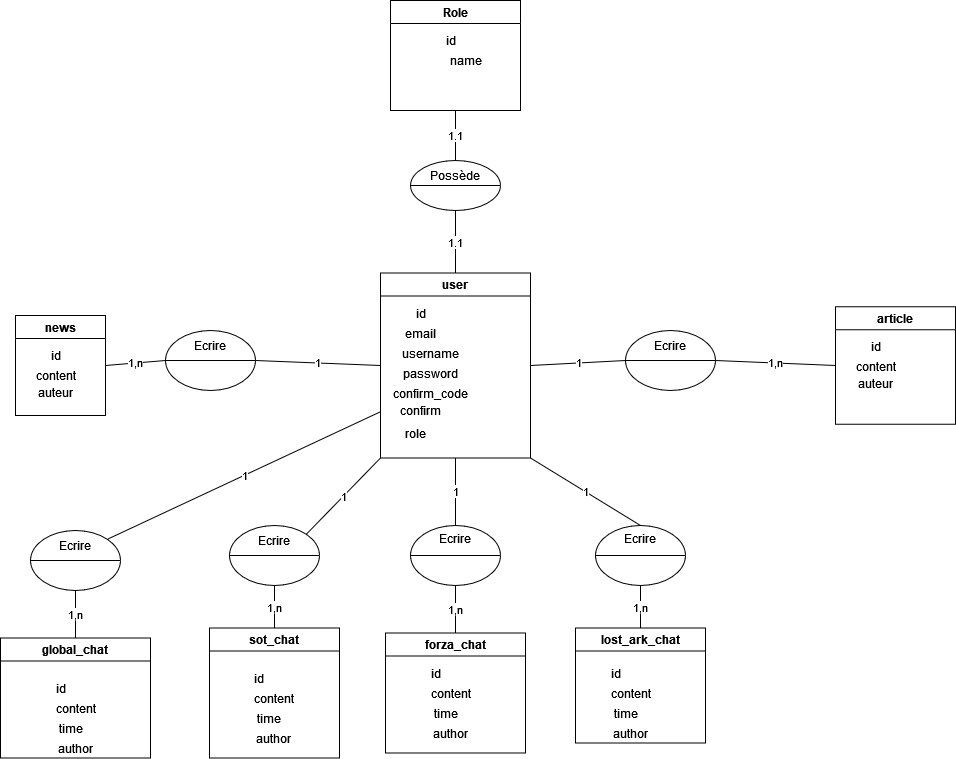

The diagram above was exported from draw.io. Its source (the exported page's mxGraphModel, read from the mxfile embedded in the PNG):
<mxGraphModel dx="1278" dy="544" grid="1" gridSize="10" guides="1" tooltips="1" connect="1" arrows="1" fold="1" page="1" pageScale="1" pageWidth="827" pageHeight="1169" math="0" shadow="0">
  <root>
    <mxCell id="0" />
    <mxCell id="1" parent="0" />
    <mxCell id="ST2ir32AO9UVwGrvUBdf-1" value="user" style="swimlane;" vertex="1" parent="1">
      <mxGeometry x="565" y="302.5" width="150" height="185" as="geometry" />
    </mxCell>
    <mxCell id="ST2ir32AO9UVwGrvUBdf-3" value="&lt;div&gt;email&lt;/div&gt;" style="text;html=1;align=center;verticalAlign=middle;resizable=0;points=[];autosize=1;strokeColor=none;fillColor=none;" vertex="1" parent="ST2ir32AO9UVwGrvUBdf-1">
      <mxGeometry x="20" y="50" width="40" height="20" as="geometry" />
    </mxCell>
    <mxCell id="ST2ir32AO9UVwGrvUBdf-5" value="password" style="text;html=1;align=center;verticalAlign=middle;resizable=0;points=[];autosize=1;strokeColor=none;fillColor=none;" vertex="1" parent="ST2ir32AO9UVwGrvUBdf-1">
      <mxGeometry x="15" y="90" width="70" height="20" as="geometry" />
    </mxCell>
    <mxCell id="ST2ir32AO9UVwGrvUBdf-6" value="confirm_code" style="text;html=1;align=center;verticalAlign=middle;resizable=0;points=[];autosize=1;strokeColor=none;fillColor=none;" vertex="1" parent="ST2ir32AO9UVwGrvUBdf-1">
      <mxGeometry x="5" y="110" width="90" height="20" as="geometry" />
    </mxCell>
    <mxCell id="ST2ir32AO9UVwGrvUBdf-4" value="username" style="text;html=1;align=center;verticalAlign=middle;resizable=0;points=[];autosize=1;strokeColor=none;fillColor=none;" vertex="1" parent="ST2ir32AO9UVwGrvUBdf-1">
      <mxGeometry x="15" y="70" width="70" height="20" as="geometry" />
    </mxCell>
    <mxCell id="ST2ir32AO9UVwGrvUBdf-2" value="id" style="text;html=1;align=center;verticalAlign=middle;resizable=0;points=[];autosize=1;strokeColor=none;fillColor=none;" vertex="1" parent="ST2ir32AO9UVwGrvUBdf-1">
      <mxGeometry x="30" y="30" width="20" height="20" as="geometry" />
    </mxCell>
    <mxCell id="ST2ir32AO9UVwGrvUBdf-10" value="&lt;div&gt;confirm&lt;/div&gt;&lt;div&gt;&lt;br&gt;&lt;/div&gt;" style="text;html=1;align=center;verticalAlign=middle;resizable=0;points=[];autosize=1;strokeColor=none;fillColor=none;" vertex="1" parent="ST2ir32AO9UVwGrvUBdf-1">
      <mxGeometry x="15" y="130" width="50" height="30" as="geometry" />
    </mxCell>
    <mxCell id="ST2ir32AO9UVwGrvUBdf-11" value="&lt;div&gt;role&lt;/div&gt;" style="text;html=1;align=center;verticalAlign=middle;resizable=0;points=[];autosize=1;strokeColor=none;fillColor=none;" vertex="1" parent="ST2ir32AO9UVwGrvUBdf-1">
      <mxGeometry x="20" y="150" width="30" height="20" as="geometry" />
    </mxCell>
    <mxCell id="ST2ir32AO9UVwGrvUBdf-24" value="article" style="swimlane;" vertex="1" parent="1">
      <mxGeometry x="1020" y="336.25" width="120" height="117.5" as="geometry" />
    </mxCell>
    <mxCell id="ST2ir32AO9UVwGrvUBdf-25" value="content" style="text;html=1;align=center;verticalAlign=middle;resizable=0;points=[];autosize=1;strokeColor=none;fillColor=none;" vertex="1" parent="ST2ir32AO9UVwGrvUBdf-24">
      <mxGeometry x="15" y="50" width="50" height="20" as="geometry" />
    </mxCell>
    <mxCell id="ST2ir32AO9UVwGrvUBdf-29" value="id" style="text;html=1;align=center;verticalAlign=middle;resizable=0;points=[];autosize=1;strokeColor=none;fillColor=none;" vertex="1" parent="ST2ir32AO9UVwGrvUBdf-24">
      <mxGeometry x="30" y="30" width="20" height="20" as="geometry" />
    </mxCell>
    <mxCell id="ST2ir32AO9UVwGrvUBdf-704" value="&lt;div&gt;auteur&lt;/div&gt;&lt;div&gt;&lt;br&gt;&lt;/div&gt;" style="text;html=1;align=center;verticalAlign=middle;resizable=0;points=[];autosize=1;strokeColor=none;fillColor=none;" vertex="1" parent="ST2ir32AO9UVwGrvUBdf-24">
      <mxGeometry x="15" y="70" width="50" height="30" as="geometry" />
    </mxCell>
    <mxCell id="ST2ir32AO9UVwGrvUBdf-705" value="news" style="swimlane;" vertex="1" parent="1">
      <mxGeometry x="200" y="345" width="90" height="100" as="geometry" />
    </mxCell>
    <mxCell id="ST2ir32AO9UVwGrvUBdf-706" value="content" style="text;html=1;align=center;verticalAlign=middle;resizable=0;points=[];autosize=1;strokeColor=none;fillColor=none;" vertex="1" parent="ST2ir32AO9UVwGrvUBdf-705">
      <mxGeometry x="15" y="50" width="50" height="20" as="geometry" />
    </mxCell>
    <mxCell id="ST2ir32AO9UVwGrvUBdf-708" value="id" style="text;html=1;align=center;verticalAlign=middle;resizable=0;points=[];autosize=1;strokeColor=none;fillColor=none;" vertex="1" parent="ST2ir32AO9UVwGrvUBdf-705">
      <mxGeometry x="30" y="30" width="20" height="20" as="geometry" />
    </mxCell>
    <mxCell id="ST2ir32AO9UVwGrvUBdf-709" value="&lt;div&gt;auteur&lt;/div&gt;&lt;div&gt;&lt;br&gt;&lt;/div&gt;" style="text;html=1;align=center;verticalAlign=middle;resizable=0;points=[];autosize=1;strokeColor=none;fillColor=none;" vertex="1" parent="ST2ir32AO9UVwGrvUBdf-705">
      <mxGeometry x="15" y="70" width="50" height="30" as="geometry" />
    </mxCell>
    <mxCell id="ST2ir32AO9UVwGrvUBdf-737" value="" style="ellipse;whiteSpace=wrap;html=1;" vertex="1" parent="1">
      <mxGeometry x="810" y="360" width="90" height="60" as="geometry" />
    </mxCell>
    <mxCell id="ST2ir32AO9UVwGrvUBdf-738" value="" style="endArrow=none;html=1;rounded=0;exitX=0;exitY=0.5;exitDx=0;exitDy=0;entryX=1;entryY=0.5;entryDx=0;entryDy=0;" edge="1" parent="1" source="ST2ir32AO9UVwGrvUBdf-737" target="ST2ir32AO9UVwGrvUBdf-737">
      <mxGeometry width="50" height="50" relative="1" as="geometry">
        <mxPoint x="820" y="420" as="sourcePoint" />
        <mxPoint x="870" y="370" as="targetPoint" />
      </mxGeometry>
    </mxCell>
    <mxCell id="ST2ir32AO9UVwGrvUBdf-739" value="Ecrire" style="text;html=1;strokeColor=none;fillColor=none;align=center;verticalAlign=middle;whiteSpace=wrap;rounded=0;" vertex="1" parent="1">
      <mxGeometry x="825" y="360" width="60" height="30" as="geometry" />
    </mxCell>
    <mxCell id="ST2ir32AO9UVwGrvUBdf-740" value="1" style="endArrow=none;html=1;rounded=0;exitX=1;exitY=0.5;exitDx=0;exitDy=0;entryX=0;entryY=0.5;entryDx=0;entryDy=0;" edge="1" parent="1" source="ST2ir32AO9UVwGrvUBdf-1" target="ST2ir32AO9UVwGrvUBdf-737">
      <mxGeometry width="50" height="50" relative="1" as="geometry">
        <mxPoint x="770" y="80" as="sourcePoint" />
        <mxPoint x="820" y="30" as="targetPoint" />
      </mxGeometry>
    </mxCell>
    <mxCell id="ST2ir32AO9UVwGrvUBdf-741" value="1,n" style="endArrow=none;html=1;rounded=0;exitX=1;exitY=0.5;exitDx=0;exitDy=0;entryX=0;entryY=0.5;entryDx=0;entryDy=0;" edge="1" parent="1" source="ST2ir32AO9UVwGrvUBdf-737" target="ST2ir32AO9UVwGrvUBdf-24">
      <mxGeometry width="50" height="50" relative="1" as="geometry">
        <mxPoint x="1000" y="450" as="sourcePoint" />
        <mxPoint x="1050" y="400" as="targetPoint" />
      </mxGeometry>
    </mxCell>
    <mxCell id="ST2ir32AO9UVwGrvUBdf-742" value="global_chat" style="swimlane;" vertex="1" parent="1">
      <mxGeometry x="185" y="667.5" width="150" height="120" as="geometry" />
    </mxCell>
    <mxCell id="ST2ir32AO9UVwGrvUBdf-748" value="time" style="text;html=1;align=center;verticalAlign=middle;resizable=0;points=[];autosize=1;strokeColor=none;fillColor=none;" vertex="1" parent="ST2ir32AO9UVwGrvUBdf-742">
      <mxGeometry x="50" y="80" width="40" height="20" as="geometry" />
    </mxCell>
    <mxCell id="ST2ir32AO9UVwGrvUBdf-749" value="&lt;div&gt;author&lt;/div&gt;" style="text;html=1;align=center;verticalAlign=middle;resizable=0;points=[];autosize=1;strokeColor=none;fillColor=none;" vertex="1" parent="ST2ir32AO9UVwGrvUBdf-742">
      <mxGeometry x="50" y="100" width="50" height="20" as="geometry" />
    </mxCell>
    <mxCell id="ST2ir32AO9UVwGrvUBdf-747" value="content" style="text;html=1;align=center;verticalAlign=middle;resizable=0;points=[];autosize=1;strokeColor=none;fillColor=none;" vertex="1" parent="ST2ir32AO9UVwGrvUBdf-742">
      <mxGeometry x="50" y="60" width="50" height="20" as="geometry" />
    </mxCell>
    <mxCell id="ST2ir32AO9UVwGrvUBdf-746" value="id" style="text;html=1;align=center;verticalAlign=middle;resizable=0;points=[];autosize=1;strokeColor=none;fillColor=none;" vertex="1" parent="ST2ir32AO9UVwGrvUBdf-742">
      <mxGeometry x="50" y="40" width="20" height="20" as="geometry" />
    </mxCell>
    <mxCell id="ST2ir32AO9UVwGrvUBdf-750" value="sot_chat" style="swimlane;" vertex="1" parent="1">
      <mxGeometry x="394" y="657.5" width="130" height="130" as="geometry" />
    </mxCell>
    <mxCell id="ST2ir32AO9UVwGrvUBdf-751" value="time" style="text;html=1;align=center;verticalAlign=middle;resizable=0;points=[];autosize=1;strokeColor=none;fillColor=none;" vertex="1" parent="ST2ir32AO9UVwGrvUBdf-750">
      <mxGeometry x="39" y="80" width="40" height="20" as="geometry" />
    </mxCell>
    <mxCell id="ST2ir32AO9UVwGrvUBdf-752" value="&lt;div&gt;author&lt;/div&gt;" style="text;html=1;align=center;verticalAlign=middle;resizable=0;points=[];autosize=1;strokeColor=none;fillColor=none;" vertex="1" parent="ST2ir32AO9UVwGrvUBdf-750">
      <mxGeometry x="39" y="100" width="50" height="20" as="geometry" />
    </mxCell>
    <mxCell id="ST2ir32AO9UVwGrvUBdf-753" value="content" style="text;html=1;align=center;verticalAlign=middle;resizable=0;points=[];autosize=1;strokeColor=none;fillColor=none;" vertex="1" parent="ST2ir32AO9UVwGrvUBdf-750">
      <mxGeometry x="39" y="60" width="50" height="20" as="geometry" />
    </mxCell>
    <mxCell id="ST2ir32AO9UVwGrvUBdf-754" value="id" style="text;html=1;align=center;verticalAlign=middle;resizable=0;points=[];autosize=1;strokeColor=none;fillColor=none;" vertex="1" parent="ST2ir32AO9UVwGrvUBdf-750">
      <mxGeometry x="39" y="40" width="20" height="20" as="geometry" />
    </mxCell>
    <mxCell id="ST2ir32AO9UVwGrvUBdf-755" value="forza_chat" style="swimlane;" vertex="1" parent="1">
      <mxGeometry x="570" y="662.5" width="140" height="120" as="geometry" />
    </mxCell>
    <mxCell id="ST2ir32AO9UVwGrvUBdf-756" value="time" style="text;html=1;align=center;verticalAlign=middle;resizable=0;points=[];autosize=1;strokeColor=none;fillColor=none;" vertex="1" parent="ST2ir32AO9UVwGrvUBdf-755">
      <mxGeometry x="40" y="70" width="40" height="20" as="geometry" />
    </mxCell>
    <mxCell id="ST2ir32AO9UVwGrvUBdf-757" value="&lt;div&gt;author&lt;/div&gt;" style="text;html=1;align=center;verticalAlign=middle;resizable=0;points=[];autosize=1;strokeColor=none;fillColor=none;" vertex="1" parent="ST2ir32AO9UVwGrvUBdf-755">
      <mxGeometry x="40" y="90" width="50" height="20" as="geometry" />
    </mxCell>
    <mxCell id="ST2ir32AO9UVwGrvUBdf-758" value="content" style="text;html=1;align=center;verticalAlign=middle;resizable=0;points=[];autosize=1;strokeColor=none;fillColor=none;" vertex="1" parent="ST2ir32AO9UVwGrvUBdf-755">
      <mxGeometry x="40" y="50" width="50" height="20" as="geometry" />
    </mxCell>
    <mxCell id="ST2ir32AO9UVwGrvUBdf-759" value="id" style="text;html=1;align=center;verticalAlign=middle;resizable=0;points=[];autosize=1;strokeColor=none;fillColor=none;" vertex="1" parent="ST2ir32AO9UVwGrvUBdf-755">
      <mxGeometry x="40" y="30" width="20" height="20" as="geometry" />
    </mxCell>
    <mxCell id="ST2ir32AO9UVwGrvUBdf-760" value="lost_ark_chat" style="swimlane;" vertex="1" parent="1">
      <mxGeometry x="760" y="657.5" width="130" height="115" as="geometry" />
    </mxCell>
    <mxCell id="ST2ir32AO9UVwGrvUBdf-761" value="time" style="text;html=1;align=center;verticalAlign=middle;resizable=0;points=[];autosize=1;strokeColor=none;fillColor=none;" vertex="1" parent="ST2ir32AO9UVwGrvUBdf-760">
      <mxGeometry x="30" y="75" width="40" height="20" as="geometry" />
    </mxCell>
    <mxCell id="ST2ir32AO9UVwGrvUBdf-762" value="&lt;div&gt;author&lt;/div&gt;" style="text;html=1;align=center;verticalAlign=middle;resizable=0;points=[];autosize=1;strokeColor=none;fillColor=none;" vertex="1" parent="ST2ir32AO9UVwGrvUBdf-760">
      <mxGeometry x="30" y="95" width="50" height="20" as="geometry" />
    </mxCell>
    <mxCell id="ST2ir32AO9UVwGrvUBdf-763" value="content" style="text;html=1;align=center;verticalAlign=middle;resizable=0;points=[];autosize=1;strokeColor=none;fillColor=none;" vertex="1" parent="ST2ir32AO9UVwGrvUBdf-760">
      <mxGeometry x="30" y="55" width="50" height="20" as="geometry" />
    </mxCell>
    <mxCell id="ST2ir32AO9UVwGrvUBdf-764" value="id" style="text;html=1;align=center;verticalAlign=middle;resizable=0;points=[];autosize=1;strokeColor=none;fillColor=none;" vertex="1" parent="ST2ir32AO9UVwGrvUBdf-760">
      <mxGeometry x="30" y="35" width="20" height="20" as="geometry" />
    </mxCell>
    <mxCell id="ST2ir32AO9UVwGrvUBdf-772" value="Role" style="swimlane;startSize=23;" vertex="1" parent="1">
      <mxGeometry x="575" y="30" width="130" height="110" as="geometry" />
    </mxCell>
    <mxCell id="ST2ir32AO9UVwGrvUBdf-773" value="&lt;div&gt;name&lt;/div&gt;" style="text;html=1;align=center;verticalAlign=middle;resizable=0;points=[];autosize=1;strokeColor=none;fillColor=none;" vertex="1" parent="ST2ir32AO9UVwGrvUBdf-772">
      <mxGeometry x="50" y="50" width="50" height="20" as="geometry" />
    </mxCell>
    <mxCell id="ST2ir32AO9UVwGrvUBdf-774" value="id" style="text;html=1;align=center;verticalAlign=middle;resizable=0;points=[];autosize=1;strokeColor=none;fillColor=none;" vertex="1" parent="ST2ir32AO9UVwGrvUBdf-772">
      <mxGeometry x="50" y="30" width="20" height="20" as="geometry" />
    </mxCell>
    <mxCell id="ST2ir32AO9UVwGrvUBdf-781" value="" style="ellipse;whiteSpace=wrap;html=1;" vertex="1" parent="1">
      <mxGeometry x="595" y="190" width="90" height="50" as="geometry" />
    </mxCell>
    <mxCell id="ST2ir32AO9UVwGrvUBdf-783" value="" style="endArrow=none;html=1;rounded=0;exitX=0;exitY=0.5;exitDx=0;exitDy=0;entryX=1;entryY=0.5;entryDx=0;entryDy=0;" edge="1" parent="1" source="ST2ir32AO9UVwGrvUBdf-781" target="ST2ir32AO9UVwGrvUBdf-781">
      <mxGeometry width="50" height="50" relative="1" as="geometry">
        <mxPoint x="605" y="240" as="sourcePoint" />
        <mxPoint x="655" y="190" as="targetPoint" />
      </mxGeometry>
    </mxCell>
    <mxCell id="ST2ir32AO9UVwGrvUBdf-784" value="Possède" style="text;html=1;strokeColor=none;fillColor=none;align=center;verticalAlign=middle;whiteSpace=wrap;rounded=0;" vertex="1" parent="1">
      <mxGeometry x="610" y="190" width="60" height="30" as="geometry" />
    </mxCell>
    <mxCell id="ST2ir32AO9UVwGrvUBdf-785" value="1.1" style="endArrow=none;html=1;rounded=0;entryX=0.5;entryY=1;entryDx=0;entryDy=0;exitX=0.5;exitY=0;exitDx=0;exitDy=0;" edge="1" parent="1" source="ST2ir32AO9UVwGrvUBdf-781" target="ST2ir32AO9UVwGrvUBdf-772">
      <mxGeometry width="50" height="50" relative="1" as="geometry">
        <mxPoint x="690" y="260" as="sourcePoint" />
        <mxPoint x="750" y="350" as="targetPoint" />
      </mxGeometry>
    </mxCell>
    <mxCell id="ST2ir32AO9UVwGrvUBdf-786" value="1.1" style="endArrow=none;html=1;rounded=0;exitX=0.5;exitY=0;exitDx=0;exitDy=0;entryX=0.5;entryY=1;entryDx=0;entryDy=0;" edge="1" parent="1" source="ST2ir32AO9UVwGrvUBdf-1" target="ST2ir32AO9UVwGrvUBdf-781">
      <mxGeometry width="50" height="50" relative="1" as="geometry">
        <mxPoint x="630" y="390" as="sourcePoint" />
        <mxPoint x="680" y="340" as="targetPoint" />
      </mxGeometry>
    </mxCell>
    <mxCell id="ST2ir32AO9UVwGrvUBdf-810" value="" style="ellipse;whiteSpace=wrap;html=1;" vertex="1" parent="1">
      <mxGeometry x="350" y="360" width="90" height="60" as="geometry" />
    </mxCell>
    <mxCell id="ST2ir32AO9UVwGrvUBdf-811" value="" style="endArrow=none;html=1;rounded=0;exitX=0;exitY=0.5;exitDx=0;exitDy=0;entryX=1;entryY=0.5;entryDx=0;entryDy=0;" edge="1" parent="1" source="ST2ir32AO9UVwGrvUBdf-810" target="ST2ir32AO9UVwGrvUBdf-810">
      <mxGeometry width="50" height="50" relative="1" as="geometry">
        <mxPoint x="360" y="420" as="sourcePoint" />
        <mxPoint x="410" y="370" as="targetPoint" />
        <Array as="points">
          <mxPoint x="395" y="390" />
        </Array>
      </mxGeometry>
    </mxCell>
    <mxCell id="ST2ir32AO9UVwGrvUBdf-812" value="Ecrire" style="text;html=1;strokeColor=none;fillColor=none;align=center;verticalAlign=middle;whiteSpace=wrap;rounded=0;" vertex="1" parent="1">
      <mxGeometry x="365" y="360" width="60" height="30" as="geometry" />
    </mxCell>
    <mxCell id="ST2ir32AO9UVwGrvUBdf-813" value="1" style="endArrow=none;html=1;rounded=0;exitX=0;exitY=0.5;exitDx=0;exitDy=0;entryX=1;entryY=0.5;entryDx=0;entryDy=0;" edge="1" parent="1" source="ST2ir32AO9UVwGrvUBdf-1" target="ST2ir32AO9UVwGrvUBdf-810">
      <mxGeometry width="50" height="50" relative="1" as="geometry">
        <mxPoint x="570" y="450" as="sourcePoint" />
        <mxPoint x="620" y="400" as="targetPoint" />
      </mxGeometry>
    </mxCell>
    <mxCell id="ST2ir32AO9UVwGrvUBdf-815" value="1,n" style="endArrow=none;html=1;rounded=0;exitX=0;exitY=0.5;exitDx=0;exitDy=0;entryX=1;entryY=0.5;entryDx=0;entryDy=0;" edge="1" parent="1" source="ST2ir32AO9UVwGrvUBdf-810" target="ST2ir32AO9UVwGrvUBdf-705">
      <mxGeometry width="50" height="50" relative="1" as="geometry">
        <mxPoint x="465" y="445" as="sourcePoint" />
        <mxPoint x="340" y="440" as="targetPoint" />
      </mxGeometry>
    </mxCell>
    <mxCell id="ST2ir32AO9UVwGrvUBdf-816" value="" style="ellipse;whiteSpace=wrap;html=1;" vertex="1" parent="1">
      <mxGeometry x="215" y="560" width="90" height="60" as="geometry" />
    </mxCell>
    <mxCell id="ST2ir32AO9UVwGrvUBdf-817" value="" style="endArrow=none;html=1;rounded=0;exitX=0;exitY=0.5;exitDx=0;exitDy=0;entryX=1;entryY=0.5;entryDx=0;entryDy=0;" edge="1" parent="1" source="ST2ir32AO9UVwGrvUBdf-816" target="ST2ir32AO9UVwGrvUBdf-816">
      <mxGeometry width="50" height="50" relative="1" as="geometry">
        <mxPoint x="225" y="620" as="sourcePoint" />
        <mxPoint x="275" y="570" as="targetPoint" />
        <Array as="points">
          <mxPoint x="260" y="590" />
        </Array>
      </mxGeometry>
    </mxCell>
    <mxCell id="ST2ir32AO9UVwGrvUBdf-818" value="Ecrire" style="text;html=1;strokeColor=none;fillColor=none;align=center;verticalAlign=middle;whiteSpace=wrap;rounded=0;" vertex="1" parent="1">
      <mxGeometry x="230" y="560" width="60" height="30" as="geometry" />
    </mxCell>
    <mxCell id="ST2ir32AO9UVwGrvUBdf-819" value="1,n" style="endArrow=none;html=1;rounded=0;entryX=0.5;entryY=1;entryDx=0;entryDy=0;exitX=0.5;exitY=0;exitDx=0;exitDy=0;" edge="1" parent="1" source="ST2ir32AO9UVwGrvUBdf-742" target="ST2ir32AO9UVwGrvUBdf-816">
      <mxGeometry width="50" height="50" relative="1" as="geometry">
        <mxPoint x="70" y="650" as="sourcePoint" />
        <mxPoint x="120" y="600" as="targetPoint" />
      </mxGeometry>
    </mxCell>
    <mxCell id="ST2ir32AO9UVwGrvUBdf-820" value="1" style="endArrow=none;html=1;rounded=0;exitX=1;exitY=0;exitDx=0;exitDy=0;entryX=0;entryY=0.75;entryDx=0;entryDy=0;" edge="1" parent="1" source="ST2ir32AO9UVwGrvUBdf-816" target="ST2ir32AO9UVwGrvUBdf-1">
      <mxGeometry width="50" height="50" relative="1" as="geometry">
        <mxPoint x="240" y="530" as="sourcePoint" />
        <mxPoint x="320" y="510" as="targetPoint" />
      </mxGeometry>
    </mxCell>
    <mxCell id="ST2ir32AO9UVwGrvUBdf-825" value="" style="ellipse;whiteSpace=wrap;html=1;" vertex="1" parent="1">
      <mxGeometry x="414" y="555" width="90" height="60" as="geometry" />
    </mxCell>
    <mxCell id="ST2ir32AO9UVwGrvUBdf-826" value="" style="endArrow=none;html=1;rounded=0;exitX=0;exitY=0.5;exitDx=0;exitDy=0;entryX=1;entryY=0.5;entryDx=0;entryDy=0;" edge="1" parent="1" source="ST2ir32AO9UVwGrvUBdf-825" target="ST2ir32AO9UVwGrvUBdf-825">
      <mxGeometry width="50" height="50" relative="1" as="geometry">
        <mxPoint x="424" y="615" as="sourcePoint" />
        <mxPoint x="474" y="565" as="targetPoint" />
        <Array as="points">
          <mxPoint x="459" y="585" />
        </Array>
      </mxGeometry>
    </mxCell>
    <mxCell id="ST2ir32AO9UVwGrvUBdf-827" value="Ecrire" style="text;html=1;strokeColor=none;fillColor=none;align=center;verticalAlign=middle;whiteSpace=wrap;rounded=0;" vertex="1" parent="1">
      <mxGeometry x="429" y="555" width="60" height="30" as="geometry" />
    </mxCell>
    <mxCell id="ST2ir32AO9UVwGrvUBdf-828" value="1" style="endArrow=none;html=1;rounded=0;exitX=1;exitY=0;exitDx=0;exitDy=0;entryX=0;entryY=1;entryDx=0;entryDy=0;" edge="1" parent="1" source="ST2ir32AO9UVwGrvUBdf-825" target="ST2ir32AO9UVwGrvUBdf-1">
      <mxGeometry width="50" height="50" relative="1" as="geometry">
        <mxPoint x="550" y="610" as="sourcePoint" />
        <mxPoint x="600" y="560" as="targetPoint" />
      </mxGeometry>
    </mxCell>
    <mxCell id="ST2ir32AO9UVwGrvUBdf-830" value="1,n" style="endArrow=none;html=1;rounded=0;entryX=0.5;entryY=1;entryDx=0;entryDy=0;exitX=0.5;exitY=0;exitDx=0;exitDy=0;" edge="1" parent="1" source="ST2ir32AO9UVwGrvUBdf-750" target="ST2ir32AO9UVwGrvUBdf-825">
      <mxGeometry width="50" height="50" relative="1" as="geometry">
        <mxPoint x="340" y="650" as="sourcePoint" />
        <mxPoint x="390" y="600" as="targetPoint" />
      </mxGeometry>
    </mxCell>
    <mxCell id="ST2ir32AO9UVwGrvUBdf-831" value="" style="ellipse;whiteSpace=wrap;html=1;" vertex="1" parent="1">
      <mxGeometry x="595" y="555" width="90" height="60" as="geometry" />
    </mxCell>
    <mxCell id="ST2ir32AO9UVwGrvUBdf-832" value="" style="endArrow=none;html=1;rounded=0;exitX=0;exitY=0.5;exitDx=0;exitDy=0;entryX=1;entryY=0.5;entryDx=0;entryDy=0;" edge="1" parent="1" source="ST2ir32AO9UVwGrvUBdf-831" target="ST2ir32AO9UVwGrvUBdf-831">
      <mxGeometry width="50" height="50" relative="1" as="geometry">
        <mxPoint x="605" y="615" as="sourcePoint" />
        <mxPoint x="655" y="565" as="targetPoint" />
        <Array as="points">
          <mxPoint x="640" y="585" />
        </Array>
      </mxGeometry>
    </mxCell>
    <mxCell id="ST2ir32AO9UVwGrvUBdf-833" value="Ecrire" style="text;html=1;strokeColor=none;fillColor=none;align=center;verticalAlign=middle;whiteSpace=wrap;rounded=0;" vertex="1" parent="1">
      <mxGeometry x="610" y="555" width="60" height="25" as="geometry" />
    </mxCell>
    <mxCell id="ST2ir32AO9UVwGrvUBdf-834" value="1" style="endArrow=none;html=1;rounded=0;entryX=0.5;entryY=1;entryDx=0;entryDy=0;exitX=0.5;exitY=0;exitDx=0;exitDy=0;" edge="1" parent="1" source="ST2ir32AO9UVwGrvUBdf-831" target="ST2ir32AO9UVwGrvUBdf-1">
      <mxGeometry width="50" height="50" relative="1" as="geometry">
        <mxPoint x="570" y="570" as="sourcePoint" />
        <mxPoint x="620" y="520" as="targetPoint" />
      </mxGeometry>
    </mxCell>
    <mxCell id="ST2ir32AO9UVwGrvUBdf-835" value="1,n" style="endArrow=none;html=1;rounded=0;entryX=0.5;entryY=1;entryDx=0;entryDy=0;exitX=0.5;exitY=0;exitDx=0;exitDy=0;" edge="1" parent="1" source="ST2ir32AO9UVwGrvUBdf-755" target="ST2ir32AO9UVwGrvUBdf-831">
      <mxGeometry width="50" height="50" relative="1" as="geometry">
        <mxPoint x="570" y="570" as="sourcePoint" />
        <mxPoint x="620" y="520" as="targetPoint" />
      </mxGeometry>
    </mxCell>
    <mxCell id="ST2ir32AO9UVwGrvUBdf-836" value="" style="ellipse;whiteSpace=wrap;html=1;" vertex="1" parent="1">
      <mxGeometry x="780" y="555" width="90" height="60" as="geometry" />
    </mxCell>
    <mxCell id="ST2ir32AO9UVwGrvUBdf-837" value="" style="endArrow=none;html=1;rounded=0;exitX=0;exitY=0.5;exitDx=0;exitDy=0;entryX=1;entryY=0.5;entryDx=0;entryDy=0;" edge="1" parent="1" source="ST2ir32AO9UVwGrvUBdf-836" target="ST2ir32AO9UVwGrvUBdf-836">
      <mxGeometry width="50" height="50" relative="1" as="geometry">
        <mxPoint x="790" y="615" as="sourcePoint" />
        <mxPoint x="840" y="565" as="targetPoint" />
        <Array as="points">
          <mxPoint x="825" y="585" />
        </Array>
      </mxGeometry>
    </mxCell>
    <mxCell id="ST2ir32AO9UVwGrvUBdf-838" value="Ecrire" style="text;html=1;strokeColor=none;fillColor=none;align=center;verticalAlign=middle;whiteSpace=wrap;rounded=0;" vertex="1" parent="1">
      <mxGeometry x="795" y="555" width="60" height="25" as="geometry" />
    </mxCell>
    <mxCell id="ST2ir32AO9UVwGrvUBdf-839" value="1" style="endArrow=none;html=1;rounded=0;exitX=1;exitY=1;exitDx=0;exitDy=0;entryX=0.5;entryY=0;entryDx=0;entryDy=0;" edge="1" parent="1" source="ST2ir32AO9UVwGrvUBdf-1" target="ST2ir32AO9UVwGrvUBdf-838">
      <mxGeometry width="50" height="50" relative="1" as="geometry">
        <mxPoint x="770" y="550" as="sourcePoint" />
        <mxPoint x="820" y="500" as="targetPoint" />
      </mxGeometry>
    </mxCell>
    <mxCell id="ST2ir32AO9UVwGrvUBdf-841" value="1,n" style="endArrow=none;html=1;rounded=0;entryX=0.5;entryY=1;entryDx=0;entryDy=0;exitX=0.5;exitY=0;exitDx=0;exitDy=0;" edge="1" parent="1" source="ST2ir32AO9UVwGrvUBdf-760" target="ST2ir32AO9UVwGrvUBdf-836">
      <mxGeometry width="50" height="50" relative="1" as="geometry">
        <mxPoint x="720" y="670" as="sourcePoint" />
        <mxPoint x="770" y="620" as="targetPoint" />
      </mxGeometry>
    </mxCell>
  </root>
</mxGraphModel>